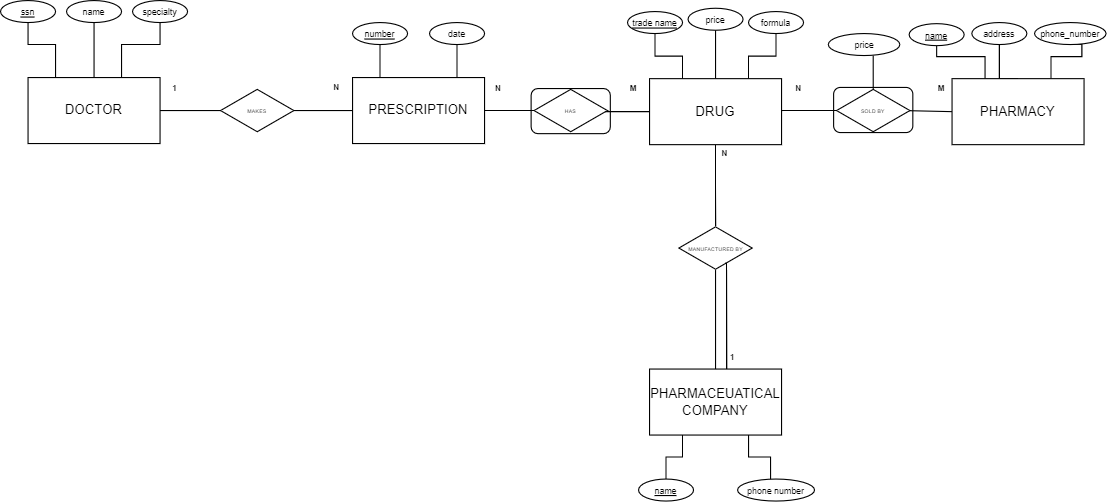

The diagram above was exported from draw.io. Its source (the exported page's mxGraphModel, read from the mxfile embedded in the PNG):
<mxGraphModel dx="1444" dy="1636" grid="1" gridSize="10" guides="1" tooltips="1" connect="1" arrows="1" fold="1" page="1" pageScale="1" pageWidth="850" pageHeight="1100" math="0" shadow="0" extFonts="Permanent Marker^https://fonts.googleapis.com/css?family=Permanent+Marker">
  <root>
    <mxCell id="0" />
    <mxCell id="1" parent="0" />
    <mxCell id="oUcdx6H8c8pr8t_rCipU-2" value="" style="rounded=1;whiteSpace=wrap;html=1;" vertex="1" parent="1">
      <mxGeometry x="697.3399999999999" y="149" width="72" height="41" as="geometry" />
    </mxCell>
    <mxCell id="oUcdx6H8c8pr8t_rCipU-1" value="" style="rounded=1;whiteSpace=wrap;html=1;" vertex="1" parent="1">
      <mxGeometry x="422.34" y="150" width="72" height="41" as="geometry" />
    </mxCell>
    <mxCell id="VzLUO5iT3gCh7mzBZe9y-7" style="edgeStyle=orthogonalEdgeStyle;rounded=0;orthogonalLoop=1;jettySize=auto;html=1;exitX=0.75;exitY=0;exitDx=0;exitDy=0;entryX=0.5;entryY=1;entryDx=0;entryDy=0;fontSize=8;endArrow=none;endFill=0;" parent="1" source="VzLUO5iT3gCh7mzBZe9y-2" target="VzLUO5iT3gCh7mzBZe9y-6" edge="1">
      <mxGeometry relative="1" as="geometry">
        <Array as="points">
          <mxPoint x="50" y="140" />
          <mxPoint x="50" y="110" />
          <mxPoint x="85" y="110" />
        </Array>
      </mxGeometry>
    </mxCell>
    <mxCell id="VzLUO5iT3gCh7mzBZe9y-8" style="edgeStyle=orthogonalEdgeStyle;rounded=0;orthogonalLoop=1;jettySize=auto;html=1;exitX=0.5;exitY=0;exitDx=0;exitDy=0;entryX=0.5;entryY=1;entryDx=0;entryDy=0;fontSize=8;endArrow=none;endFill=0;" parent="1" source="VzLUO5iT3gCh7mzBZe9y-2" target="VzLUO5iT3gCh7mzBZe9y-4" edge="1">
      <mxGeometry relative="1" as="geometry" />
    </mxCell>
    <mxCell id="VzLUO5iT3gCh7mzBZe9y-9" style="edgeStyle=orthogonalEdgeStyle;rounded=0;orthogonalLoop=1;jettySize=auto;html=1;exitX=0.25;exitY=0;exitDx=0;exitDy=0;entryX=0.5;entryY=1;entryDx=0;entryDy=0;fontSize=8;endArrow=none;endFill=0;" parent="1" source="VzLUO5iT3gCh7mzBZe9y-2" target="VzLUO5iT3gCh7mzBZe9y-3" edge="1">
      <mxGeometry relative="1" as="geometry">
        <Array as="points">
          <mxPoint x="-10" y="140" />
          <mxPoint x="-10" y="110" />
          <mxPoint x="-35" y="110" />
        </Array>
      </mxGeometry>
    </mxCell>
    <mxCell id="VzLUO5iT3gCh7mzBZe9y-69" style="edgeStyle=orthogonalEdgeStyle;rounded=0;orthogonalLoop=1;jettySize=auto;html=1;exitX=1;exitY=0.5;exitDx=0;exitDy=0;fontSize=7;endArrow=none;endFill=0;startArrow=none;" parent="1" source="VzLUO5iT3gCh7mzBZe9y-56" target="VzLUO5iT3gCh7mzBZe9y-48" edge="1">
      <mxGeometry relative="1" as="geometry" />
    </mxCell>
    <mxCell id="VzLUO5iT3gCh7mzBZe9y-2" value="DOCTOR" style="rounded=0;whiteSpace=wrap;html=1;" parent="1" vertex="1">
      <mxGeometry x="-35" y="140" width="120" height="60" as="geometry" />
    </mxCell>
    <mxCell id="VzLUO5iT3gCh7mzBZe9y-3" value="&lt;font style=&quot;font-size: 8px;&quot;&gt;&lt;u&gt;ssn&lt;/u&gt;&lt;/font&gt;" style="ellipse;whiteSpace=wrap;html=1;" parent="1" vertex="1">
      <mxGeometry x="-60" y="70" width="50" height="20" as="geometry" />
    </mxCell>
    <mxCell id="VzLUO5iT3gCh7mzBZe9y-4" value="&lt;span style=&quot;font-size: 8px;&quot;&gt;name&lt;/span&gt;" style="ellipse;whiteSpace=wrap;html=1;" parent="1" vertex="1">
      <mxGeometry y="70" width="50" height="20" as="geometry" />
    </mxCell>
    <mxCell id="VzLUO5iT3gCh7mzBZe9y-6" value="&lt;span style=&quot;font-size: 8px;&quot;&gt;specialty&lt;/span&gt;" style="ellipse;whiteSpace=wrap;html=1;" parent="1" vertex="1">
      <mxGeometry x="60" y="70" width="50" height="20" as="geometry" />
    </mxCell>
    <mxCell id="VzLUO5iT3gCh7mzBZe9y-45" style="edgeStyle=orthogonalEdgeStyle;rounded=0;orthogonalLoop=1;jettySize=auto;html=1;exitX=0.75;exitY=1;exitDx=0;exitDy=0;entryX=0.429;entryY=0.25;entryDx=0;entryDy=0;fontSize=7;endArrow=none;endFill=0;entryPerimeter=0;" parent="1" source="VzLUO5iT3gCh7mzBZe9y-10" target="VzLUO5iT3gCh7mzBZe9y-13" edge="1">
      <mxGeometry relative="1" as="geometry">
        <mxPoint x="645" y="505" as="targetPoint" />
      </mxGeometry>
    </mxCell>
    <mxCell id="VzLUO5iT3gCh7mzBZe9y-46" style="edgeStyle=orthogonalEdgeStyle;rounded=0;orthogonalLoop=1;jettySize=auto;html=1;exitX=0.25;exitY=1;exitDx=0;exitDy=0;entryX=0.5;entryY=0;entryDx=0;entryDy=0;fontSize=7;endArrow=none;endFill=0;" parent="1" source="VzLUO5iT3gCh7mzBZe9y-10" target="VzLUO5iT3gCh7mzBZe9y-12" edge="1">
      <mxGeometry relative="1" as="geometry" />
    </mxCell>
    <mxCell id="VzLUO5iT3gCh7mzBZe9y-10" value="PHARMACEUATICAL COMPANY" style="rounded=0;whiteSpace=wrap;html=1;" parent="1" vertex="1">
      <mxGeometry x="530" y="405" width="120" height="60" as="geometry" />
    </mxCell>
    <mxCell id="VzLUO5iT3gCh7mzBZe9y-12" value="&lt;span style=&quot;font-size: 8px;&quot;&gt;&lt;u&gt;name&lt;/u&gt;&lt;/span&gt;" style="ellipse;whiteSpace=wrap;html=1;" parent="1" vertex="1">
      <mxGeometry x="520" y="505" width="50" height="20" as="geometry" />
    </mxCell>
    <mxCell id="VzLUO5iT3gCh7mzBZe9y-13" value="&lt;font style=&quot;font-size: 8px;&quot;&gt;phone number&lt;/font&gt;" style="ellipse;whiteSpace=wrap;html=1;" parent="1" vertex="1">
      <mxGeometry x="610" y="505" width="70" height="20" as="geometry" />
    </mxCell>
    <mxCell id="VzLUO5iT3gCh7mzBZe9y-34" style="edgeStyle=orthogonalEdgeStyle;rounded=0;orthogonalLoop=1;jettySize=auto;html=1;exitX=0.5;exitY=1;exitDx=0;exitDy=0;fontSize=7;endArrow=none;endFill=0;startArrow=none;" parent="1" source="VzLUO5iT3gCh7mzBZe9y-29" target="VzLUO5iT3gCh7mzBZe9y-10" edge="1">
      <mxGeometry relative="1" as="geometry" />
    </mxCell>
    <mxCell id="VzLUO5iT3gCh7mzBZe9y-74" style="edgeStyle=orthogonalEdgeStyle;rounded=0;orthogonalLoop=1;jettySize=auto;html=1;exitX=0.5;exitY=1;exitDx=0;exitDy=0;fontSize=7;endArrow=none;endFill=0;" parent="1" source="VzLUO5iT3gCh7mzBZe9y-16" target="VzLUO5iT3gCh7mzBZe9y-29" edge="1">
      <mxGeometry relative="1" as="geometry" />
    </mxCell>
    <mxCell id="VzLUO5iT3gCh7mzBZe9y-81" style="edgeStyle=orthogonalEdgeStyle;rounded=0;orthogonalLoop=1;jettySize=auto;html=1;exitX=0.75;exitY=0;exitDx=0;exitDy=0;entryX=0.5;entryY=1;entryDx=0;entryDy=0;fontSize=7;endArrow=none;endFill=0;" parent="1" source="VzLUO5iT3gCh7mzBZe9y-16" target="VzLUO5iT3gCh7mzBZe9y-18" edge="1">
      <mxGeometry relative="1" as="geometry" />
    </mxCell>
    <mxCell id="VzLUO5iT3gCh7mzBZe9y-82" style="edgeStyle=orthogonalEdgeStyle;rounded=0;orthogonalLoop=1;jettySize=auto;html=1;exitX=0.25;exitY=0;exitDx=0;exitDy=0;entryX=0.5;entryY=1;entryDx=0;entryDy=0;fontSize=7;endArrow=none;endFill=0;" parent="1" source="VzLUO5iT3gCh7mzBZe9y-16" target="VzLUO5iT3gCh7mzBZe9y-17" edge="1">
      <mxGeometry relative="1" as="geometry" />
    </mxCell>
    <mxCell id="VzLUO5iT3gCh7mzBZe9y-83" style="edgeStyle=orthogonalEdgeStyle;rounded=0;orthogonalLoop=1;jettySize=auto;html=1;exitX=0.826;exitY=0.5;exitDx=0;exitDy=0;fontSize=7;endArrow=none;endFill=0;startArrow=none;exitPerimeter=0;entryX=0;entryY=0.5;entryDx=0;entryDy=0;" parent="1" target="VzLUO5iT3gCh7mzBZe9y-24" edge="1">
      <mxGeometry relative="1" as="geometry">
        <Array as="points">
          <mxPoint x="805" y="170" />
        </Array>
        <mxPoint x="759.9594199999999" y="170" as="sourcePoint" />
      </mxGeometry>
    </mxCell>
    <mxCell id="VzLUO5iT3gCh7mzBZe9y-88" style="edgeStyle=orthogonalEdgeStyle;rounded=0;orthogonalLoop=1;jettySize=auto;html=1;exitX=0.5;exitY=0;exitDx=0;exitDy=0;entryX=0.5;entryY=1;entryDx=0;entryDy=0;fontSize=7;endArrow=none;endFill=0;" parent="1" source="VzLUO5iT3gCh7mzBZe9y-16" target="VzLUO5iT3gCh7mzBZe9y-87" edge="1">
      <mxGeometry relative="1" as="geometry" />
    </mxCell>
    <mxCell id="VzLUO5iT3gCh7mzBZe9y-16" value="DRUG" style="rounded=0;whiteSpace=wrap;html=1;" parent="1" vertex="1">
      <mxGeometry x="530" y="141" width="120" height="60" as="geometry" />
    </mxCell>
    <mxCell id="VzLUO5iT3gCh7mzBZe9y-17" value="&lt;font style=&quot;font-size: 8px;&quot;&gt;&lt;u&gt;trade name&lt;/u&gt;&lt;/font&gt;" style="ellipse;whiteSpace=wrap;html=1;" parent="1" vertex="1">
      <mxGeometry x="509.99" y="80" width="50" height="20" as="geometry" />
    </mxCell>
    <mxCell id="VzLUO5iT3gCh7mzBZe9y-18" value="&lt;font style=&quot;font-size: 8px;&quot;&gt;formula&lt;/font&gt;" style="ellipse;whiteSpace=wrap;html=1;" parent="1" vertex="1">
      <mxGeometry x="619.99" y="80" width="50" height="20" as="geometry" />
    </mxCell>
    <mxCell id="VzLUO5iT3gCh7mzBZe9y-36" style="edgeStyle=orthogonalEdgeStyle;rounded=0;orthogonalLoop=1;jettySize=auto;html=1;exitX=0.25;exitY=0;exitDx=0;exitDy=0;entryX=0.5;entryY=1;entryDx=0;entryDy=0;fontSize=7;endArrow=none;endFill=0;" parent="1" source="VzLUO5iT3gCh7mzBZe9y-24" target="VzLUO5iT3gCh7mzBZe9y-25" edge="1">
      <mxGeometry relative="1" as="geometry" />
    </mxCell>
    <mxCell id="VzLUO5iT3gCh7mzBZe9y-37" style="edgeStyle=orthogonalEdgeStyle;rounded=0;orthogonalLoop=1;jettySize=auto;html=1;exitX=0.5;exitY=0;exitDx=0;exitDy=0;entryX=0.5;entryY=1;entryDx=0;entryDy=0;fontSize=7;endArrow=none;endFill=0;" parent="1" source="VzLUO5iT3gCh7mzBZe9y-24" target="VzLUO5iT3gCh7mzBZe9y-26" edge="1">
      <mxGeometry relative="1" as="geometry" />
    </mxCell>
    <mxCell id="VzLUO5iT3gCh7mzBZe9y-38" style="edgeStyle=orthogonalEdgeStyle;rounded=0;orthogonalLoop=1;jettySize=auto;html=1;exitX=0.75;exitY=0;exitDx=0;exitDy=0;entryX=0.5;entryY=1;entryDx=0;entryDy=0;fontSize=7;endArrow=none;endFill=0;" parent="1" source="VzLUO5iT3gCh7mzBZe9y-24" target="VzLUO5iT3gCh7mzBZe9y-28" edge="1">
      <mxGeometry relative="1" as="geometry">
        <Array as="points">
          <mxPoint x="895" y="121" />
          <mxPoint x="923" y="121" />
          <mxPoint x="923" y="110" />
        </Array>
      </mxGeometry>
    </mxCell>
    <mxCell id="VzLUO5iT3gCh7mzBZe9y-24" value="PHARMACY" style="rounded=0;whiteSpace=wrap;html=1;" parent="1" vertex="1">
      <mxGeometry x="805" y="141" width="120" height="60" as="geometry" />
    </mxCell>
    <mxCell id="VzLUO5iT3gCh7mzBZe9y-25" value="&lt;span style=&quot;font-size: 8px;&quot;&gt;&lt;u&gt;name&lt;/u&gt;&lt;/span&gt;" style="ellipse;whiteSpace=wrap;html=1;" parent="1" vertex="1">
      <mxGeometry x="766" y="91" width="50" height="20" as="geometry" />
    </mxCell>
    <mxCell id="VzLUO5iT3gCh7mzBZe9y-26" value="&lt;span style=&quot;font-size: 8px;&quot;&gt;address&lt;/span&gt;" style="ellipse;whiteSpace=wrap;html=1;" parent="1" vertex="1">
      <mxGeometry x="823" y="90" width="50" height="20" as="geometry" />
    </mxCell>
    <mxCell id="VzLUO5iT3gCh7mzBZe9y-28" value="&lt;font style=&quot;font-size: 8px;&quot;&gt;phone_number&lt;/font&gt;" style="ellipse;whiteSpace=wrap;html=1;" parent="1" vertex="1">
      <mxGeometry x="880" y="90" width="65" height="20" as="geometry" />
    </mxCell>
    <mxCell id="VzLUO5iT3gCh7mzBZe9y-29" value="&lt;font style=&quot;font-size: 5px;&quot;&gt;MANUFACTURED BY&lt;/font&gt;" style="html=1;whiteSpace=wrap;aspect=fixed;shape=isoRectangle;fontSize=8;" parent="1" vertex="1">
      <mxGeometry x="556.66" y="275" width="66.67" height="40" as="geometry" />
    </mxCell>
    <mxCell id="VzLUO5iT3gCh7mzBZe9y-42" value="&lt;b&gt;N&lt;/b&gt;" style="text;html=1;align=center;verticalAlign=middle;resizable=0;points=[];autosize=1;strokeColor=none;fillColor=none;fontSize=7;" parent="1" vertex="1">
      <mxGeometry x="650" y="141" width="30" height="20" as="geometry" />
    </mxCell>
    <mxCell id="VzLUO5iT3gCh7mzBZe9y-43" value="&lt;b&gt;M&lt;/b&gt;" style="text;html=1;align=center;verticalAlign=middle;resizable=0;points=[];autosize=1;strokeColor=none;fillColor=none;fontSize=7;" parent="1" vertex="1">
      <mxGeometry x="780" y="141" width="30" height="20" as="geometry" />
    </mxCell>
    <mxCell id="VzLUO5iT3gCh7mzBZe9y-44" value="&lt;b&gt;1&lt;/b&gt;" style="text;html=1;align=center;verticalAlign=middle;resizable=0;points=[];autosize=1;strokeColor=none;fillColor=none;fontSize=7;" parent="1" vertex="1">
      <mxGeometry x="590" y="385" width="30" height="20" as="geometry" />
    </mxCell>
    <mxCell id="VzLUO5iT3gCh7mzBZe9y-67" style="edgeStyle=orthogonalEdgeStyle;rounded=0;orthogonalLoop=1;jettySize=auto;html=1;exitX=0.75;exitY=0;exitDx=0;exitDy=0;entryX=0.5;entryY=1;entryDx=0;entryDy=0;fontSize=7;endArrow=none;endFill=0;" parent="1" source="VzLUO5iT3gCh7mzBZe9y-48" target="VzLUO5iT3gCh7mzBZe9y-50" edge="1">
      <mxGeometry relative="1" as="geometry" />
    </mxCell>
    <mxCell id="VzLUO5iT3gCh7mzBZe9y-68" style="edgeStyle=orthogonalEdgeStyle;rounded=0;orthogonalLoop=1;jettySize=auto;html=1;exitX=0.25;exitY=0;exitDx=0;exitDy=0;entryX=0.5;entryY=1;entryDx=0;entryDy=0;fontSize=7;endArrow=none;endFill=0;" parent="1" source="VzLUO5iT3gCh7mzBZe9y-48" target="VzLUO5iT3gCh7mzBZe9y-49" edge="1">
      <mxGeometry relative="1" as="geometry" />
    </mxCell>
    <mxCell id="VzLUO5iT3gCh7mzBZe9y-73" style="edgeStyle=orthogonalEdgeStyle;rounded=0;orthogonalLoop=1;jettySize=auto;html=1;exitX=1;exitY=0.5;exitDx=0;exitDy=0;entryX=0;entryY=0.5;entryDx=0;entryDy=0;fontSize=7;endArrow=none;endFill=0;" parent="1" source="VzLUO5iT3gCh7mzBZe9y-48" target="VzLUO5iT3gCh7mzBZe9y-16" edge="1">
      <mxGeometry relative="1" as="geometry" />
    </mxCell>
    <mxCell id="VzLUO5iT3gCh7mzBZe9y-48" value="PRESCRIPTION" style="rounded=0;whiteSpace=wrap;html=1;" parent="1" vertex="1">
      <mxGeometry x="260" y="140" width="120" height="60" as="geometry" />
    </mxCell>
    <mxCell id="VzLUO5iT3gCh7mzBZe9y-49" value="&lt;span style=&quot;font-size: 8px;&quot;&gt;&lt;u&gt;number&lt;/u&gt;&lt;/span&gt;" style="ellipse;whiteSpace=wrap;html=1;" parent="1" vertex="1">
      <mxGeometry x="260" y="90" width="50" height="20" as="geometry" />
    </mxCell>
    <mxCell id="VzLUO5iT3gCh7mzBZe9y-50" value="&lt;span style=&quot;font-size: 8px;&quot;&gt;date&lt;/span&gt;" style="ellipse;whiteSpace=wrap;html=1;" parent="1" vertex="1">
      <mxGeometry x="330" y="90" width="50" height="20" as="geometry" />
    </mxCell>
    <mxCell id="VzLUO5iT3gCh7mzBZe9y-60" style="edgeStyle=orthogonalEdgeStyle;rounded=0;orthogonalLoop=1;jettySize=auto;html=1;fontSize=7;endArrow=none;endFill=0;startArrow=none;" parent="1" target="VzLUO5iT3gCh7mzBZe9y-10" edge="1">
      <mxGeometry relative="1" as="geometry">
        <mxPoint x="600" y="315" as="sourcePoint" />
        <mxPoint x="590" y="405" as="targetPoint" />
        <Array as="points">
          <mxPoint x="600" y="345" />
          <mxPoint x="600" y="345" />
        </Array>
      </mxGeometry>
    </mxCell>
    <mxCell id="VzLUO5iT3gCh7mzBZe9y-62" style="edgeStyle=orthogonalEdgeStyle;rounded=0;orthogonalLoop=1;jettySize=auto;html=1;fontSize=7;endArrow=none;endFill=0;startArrow=none;exitX=0.629;exitY=0.845;exitDx=0;exitDy=0;exitPerimeter=0;" parent="1" source="VzLUO5iT3gCh7mzBZe9y-29" edge="1">
      <mxGeometry relative="1" as="geometry">
        <mxPoint x="600" y="314" as="sourcePoint" />
        <mxPoint x="600.0344827586209" y="405" as="targetPoint" />
        <Array as="points">
          <mxPoint x="600" y="309" />
        </Array>
      </mxGeometry>
    </mxCell>
    <mxCell id="VzLUO5iT3gCh7mzBZe9y-31" value="&lt;font style=&quot;font-size: 5px;&quot;&gt;HAS&lt;/font&gt;" style="html=1;whiteSpace=wrap;aspect=fixed;shape=isoRectangle;fontSize=8;" parent="1" vertex="1">
      <mxGeometry x="425" y="150" width="66.67" height="40" as="geometry" />
    </mxCell>
    <mxCell id="VzLUO5iT3gCh7mzBZe9y-70" value="" style="edgeStyle=orthogonalEdgeStyle;rounded=0;orthogonalLoop=1;jettySize=auto;html=1;exitX=1;exitY=0.5;exitDx=0;exitDy=0;fontSize=7;endArrow=none;endFill=0;" parent="1" source="VzLUO5iT3gCh7mzBZe9y-2" target="VzLUO5iT3gCh7mzBZe9y-56" edge="1">
      <mxGeometry relative="1" as="geometry">
        <mxPoint x="85" y="170" as="sourcePoint" />
        <mxPoint x="260" y="170" as="targetPoint" />
      </mxGeometry>
    </mxCell>
    <mxCell id="VzLUO5iT3gCh7mzBZe9y-56" value="&lt;font style=&quot;font-size: 5px;&quot;&gt;MAKES&lt;/font&gt;" style="html=1;whiteSpace=wrap;aspect=fixed;shape=isoRectangle;fontSize=8;" parent="1" vertex="1">
      <mxGeometry x="140" y="150" width="66.67" height="40" as="geometry" />
    </mxCell>
    <mxCell id="VzLUO5iT3gCh7mzBZe9y-71" value="&lt;b&gt;1&lt;/b&gt;" style="text;html=1;align=center;verticalAlign=middle;resizable=0;points=[];autosize=1;strokeColor=none;fillColor=none;fontSize=7;" parent="1" vertex="1">
      <mxGeometry x="83" y="141" width="30" height="20" as="geometry" />
    </mxCell>
    <mxCell id="VzLUO5iT3gCh7mzBZe9y-72" value="&lt;b&gt;N&lt;/b&gt;" style="text;html=1;align=center;verticalAlign=middle;resizable=0;points=[];autosize=1;strokeColor=none;fillColor=none;fontSize=7;" parent="1" vertex="1">
      <mxGeometry x="230" y="140" width="30" height="20" as="geometry" />
    </mxCell>
    <mxCell id="VzLUO5iT3gCh7mzBZe9y-75" value="&lt;b&gt;N&lt;/b&gt;" style="text;html=1;align=center;verticalAlign=middle;resizable=0;points=[];autosize=1;strokeColor=none;fillColor=none;fontSize=7;" parent="1" vertex="1">
      <mxGeometry x="583" y="200" width="30" height="20" as="geometry" />
    </mxCell>
    <mxCell id="VzLUO5iT3gCh7mzBZe9y-78" value="&lt;b&gt;M&lt;/b&gt;" style="text;html=1;align=center;verticalAlign=middle;resizable=0;points=[];autosize=1;strokeColor=none;fillColor=none;fontSize=7;" parent="1" vertex="1">
      <mxGeometry x="500" y="141" width="30" height="20" as="geometry" />
    </mxCell>
    <mxCell id="VzLUO5iT3gCh7mzBZe9y-79" value="&lt;b&gt;N&lt;/b&gt;" style="text;html=1;align=center;verticalAlign=middle;resizable=0;points=[];autosize=1;strokeColor=none;fillColor=none;fontSize=7;" parent="1" vertex="1">
      <mxGeometry x="377" y="141" width="30" height="20" as="geometry" />
    </mxCell>
    <mxCell id="VzLUO5iT3gCh7mzBZe9y-84" value="" style="edgeStyle=orthogonalEdgeStyle;rounded=0;orthogonalLoop=1;jettySize=auto;html=1;exitX=1;exitY=0.5;exitDx=0;exitDy=0;fontSize=7;endArrow=none;endFill=0;" parent="1" source="VzLUO5iT3gCh7mzBZe9y-16" target="VzLUO5iT3gCh7mzBZe9y-41" edge="1">
      <mxGeometry relative="1" as="geometry">
        <mxPoint x="650" y="171" as="sourcePoint" />
        <mxPoint x="805" y="171" as="targetPoint" />
        <Array as="points">
          <mxPoint x="675" y="170" />
          <mxPoint x="675" y="170" />
        </Array>
      </mxGeometry>
    </mxCell>
    <mxCell id="VzLUO5iT3gCh7mzBZe9y-41" value="&lt;span style=&quot;font-size: 5px;&quot;&gt;SOLD BY&lt;/span&gt;" style="html=1;whiteSpace=wrap;aspect=fixed;shape=isoRectangle;fontSize=8;" parent="1" vertex="1">
      <mxGeometry x="700" y="150" width="66.67" height="40" as="geometry" />
    </mxCell>
    <mxCell id="VzLUO5iT3gCh7mzBZe9y-87" value="&lt;font style=&quot;font-size: 8px;&quot;&gt;price&lt;/font&gt;" style="ellipse;whiteSpace=wrap;html=1;" parent="1" vertex="1">
      <mxGeometry x="565" y="77" width="50" height="20" as="geometry" />
    </mxCell>
    <mxCell id="2ZMm8gdCbHt48XuF9kmJ-1" style="edgeStyle=orthogonalEdgeStyle;rounded=0;orthogonalLoop=1;jettySize=auto;html=1;entryX=0.628;entryY=1;entryDx=0;entryDy=0;entryPerimeter=0;endArrow=none;endFill=0;exitX=0.5;exitY=0.01;exitDx=0;exitDy=0;exitPerimeter=0;" parent="1" source="VzLUO5iT3gCh7mzBZe9y-41" target="VzLUO5iT3gCh7mzBZe9y-91" edge="1">
      <mxGeometry relative="1" as="geometry">
        <mxPoint x="733.3428571428572" y="145.5" as="sourcePoint" />
      </mxGeometry>
    </mxCell>
    <mxCell id="VzLUO5iT3gCh7mzBZe9y-91" value="&lt;font style=&quot;font-size: 8px;&quot;&gt;price&lt;/font&gt;" style="ellipse;whiteSpace=wrap;html=1;" parent="1" vertex="1">
      <mxGeometry x="692.5" y="100" width="65" height="20" as="geometry" />
    </mxCell>
  </root>
</mxGraphModel>